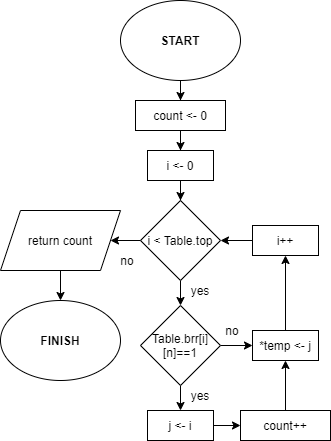

The diagram above was exported from draw.io. Its source (the exported page's mxGraphModel, read from the mxfile embedded in the PNG):
<mxGraphModel dx="1088" dy="728" grid="1" gridSize="10" guides="1" tooltips="1" connect="1" arrows="1" fold="1" page="1" pageScale="1" pageWidth="827" pageHeight="1169" math="0" shadow="0">
  <root>
    <mxCell id="0" />
    <mxCell id="1" parent="0" />
    <mxCell id="5fnIhTrFXyE6PbgC0zeK-32" value="" style="edgeStyle=orthogonalEdgeStyle;rounded=0;orthogonalLoop=1;jettySize=auto;html=1;" parent="1" source="5fnIhTrFXyE6PbgC0zeK-2" target="5fnIhTrFXyE6PbgC0zeK-31" edge="1">
      <mxGeometry relative="1" as="geometry" />
    </mxCell>
    <mxCell id="5fnIhTrFXyE6PbgC0zeK-2" value="START" style="ellipse;whiteSpace=wrap;html=1;fontStyle=1" parent="1" vertex="1">
      <mxGeometry x="300" y="240" width="120" height="80" as="geometry" />
    </mxCell>
    <mxCell id="5fnIhTrFXyE6PbgC0zeK-3" value="FINISH" style="ellipse;whiteSpace=wrap;html=1;fontStyle=1" parent="1" vertex="1">
      <mxGeometry x="180" y="540" width="120" height="80" as="geometry" />
    </mxCell>
    <mxCell id="5fnIhTrFXyE6PbgC0zeK-34" value="" style="edgeStyle=orthogonalEdgeStyle;rounded=0;orthogonalLoop=1;jettySize=auto;html=1;" parent="1" source="5fnIhTrFXyE6PbgC0zeK-31" target="5fnIhTrFXyE6PbgC0zeK-33" edge="1">
      <mxGeometry relative="1" as="geometry" />
    </mxCell>
    <mxCell id="5fnIhTrFXyE6PbgC0zeK-31" value="count &amp;lt;- 0" style="rounded=0;whiteSpace=wrap;html=1;" parent="1" vertex="1">
      <mxGeometry x="315" y="340" width="90" height="30" as="geometry" />
    </mxCell>
    <mxCell id="5fnIhTrFXyE6PbgC0zeK-36" value="" style="edgeStyle=orthogonalEdgeStyle;rounded=0;orthogonalLoop=1;jettySize=auto;html=1;" parent="1" source="5fnIhTrFXyE6PbgC0zeK-33" target="5fnIhTrFXyE6PbgC0zeK-35" edge="1">
      <mxGeometry relative="1" as="geometry" />
    </mxCell>
    <mxCell id="5fnIhTrFXyE6PbgC0zeK-33" value="i &amp;lt;- 0" style="rounded=0;whiteSpace=wrap;html=1;" parent="1" vertex="1">
      <mxGeometry x="327" y="390" width="66" height="30" as="geometry" />
    </mxCell>
    <mxCell id="5fnIhTrFXyE6PbgC0zeK-38" value="" style="edgeStyle=orthogonalEdgeStyle;rounded=0;orthogonalLoop=1;jettySize=auto;html=1;" parent="1" source="5fnIhTrFXyE6PbgC0zeK-35" target="5fnIhTrFXyE6PbgC0zeK-37" edge="1">
      <mxGeometry relative="1" as="geometry" />
    </mxCell>
    <mxCell id="5fnIhTrFXyE6PbgC0zeK-53" value="" style="edgeStyle=orthogonalEdgeStyle;rounded=0;orthogonalLoop=1;jettySize=auto;html=1;" parent="1" source="5fnIhTrFXyE6PbgC0zeK-35" target="5fnIhTrFXyE6PbgC0zeK-52" edge="1">
      <mxGeometry relative="1" as="geometry" />
    </mxCell>
    <mxCell id="5fnIhTrFXyE6PbgC0zeK-35" value="i &amp;lt; Table.top" style="rhombus;whiteSpace=wrap;html=1;" parent="1" vertex="1">
      <mxGeometry x="320" y="440" width="80" height="80" as="geometry" />
    </mxCell>
    <mxCell id="5fnIhTrFXyE6PbgC0zeK-41" value="" style="edgeStyle=orthogonalEdgeStyle;rounded=0;orthogonalLoop=1;jettySize=auto;html=1;" parent="1" source="5fnIhTrFXyE6PbgC0zeK-37" target="5fnIhTrFXyE6PbgC0zeK-40" edge="1">
      <mxGeometry relative="1" as="geometry" />
    </mxCell>
    <mxCell id="5fnIhTrFXyE6PbgC0zeK-51" value="" style="edgeStyle=orthogonalEdgeStyle;rounded=0;orthogonalLoop=1;jettySize=auto;html=1;" parent="1" source="5fnIhTrFXyE6PbgC0zeK-37" target="5fnIhTrFXyE6PbgC0zeK-48" edge="1">
      <mxGeometry relative="1" as="geometry" />
    </mxCell>
    <mxCell id="5fnIhTrFXyE6PbgC0zeK-37" value="Table.brr[i][n]==1" style="rhombus;whiteSpace=wrap;html=1;" parent="1" vertex="1">
      <mxGeometry x="320" y="545" width="80" height="80" as="geometry" />
    </mxCell>
    <mxCell id="5fnIhTrFXyE6PbgC0zeK-43" value="" style="edgeStyle=orthogonalEdgeStyle;rounded=0;orthogonalLoop=1;jettySize=auto;html=1;" parent="1" source="5fnIhTrFXyE6PbgC0zeK-40" target="5fnIhTrFXyE6PbgC0zeK-42" edge="1">
      <mxGeometry relative="1" as="geometry" />
    </mxCell>
    <mxCell id="5fnIhTrFXyE6PbgC0zeK-40" value="j &amp;lt;- i" style="rounded=0;whiteSpace=wrap;html=1;" parent="1" vertex="1">
      <mxGeometry x="327" y="650" width="66" height="30" as="geometry" />
    </mxCell>
    <mxCell id="5fnIhTrFXyE6PbgC0zeK-49" value="" style="edgeStyle=orthogonalEdgeStyle;rounded=0;orthogonalLoop=1;jettySize=auto;html=1;" parent="1" source="5fnIhTrFXyE6PbgC0zeK-42" target="5fnIhTrFXyE6PbgC0zeK-48" edge="1">
      <mxGeometry relative="1" as="geometry" />
    </mxCell>
    <mxCell id="5fnIhTrFXyE6PbgC0zeK-42" value="count++" style="rounded=0;whiteSpace=wrap;html=1;" parent="1" vertex="1">
      <mxGeometry x="420" y="650" width="90" height="30" as="geometry" />
    </mxCell>
    <mxCell id="5fnIhTrFXyE6PbgC0zeK-45" value="" style="edgeStyle=orthogonalEdgeStyle;rounded=0;orthogonalLoop=1;jettySize=auto;html=1;" parent="1" source="5fnIhTrFXyE6PbgC0zeK-44" target="5fnIhTrFXyE6PbgC0zeK-35" edge="1">
      <mxGeometry relative="1" as="geometry" />
    </mxCell>
    <mxCell id="5fnIhTrFXyE6PbgC0zeK-44" value="i++" style="rounded=0;whiteSpace=wrap;html=1;" parent="1" vertex="1">
      <mxGeometry x="432" y="465" width="66" height="30" as="geometry" />
    </mxCell>
    <mxCell id="5fnIhTrFXyE6PbgC0zeK-50" value="" style="edgeStyle=orthogonalEdgeStyle;rounded=0;orthogonalLoop=1;jettySize=auto;html=1;" parent="1" source="5fnIhTrFXyE6PbgC0zeK-48" target="5fnIhTrFXyE6PbgC0zeK-44" edge="1">
      <mxGeometry relative="1" as="geometry" />
    </mxCell>
    <mxCell id="5fnIhTrFXyE6PbgC0zeK-48" value="*temp &amp;lt;- j" style="rounded=0;whiteSpace=wrap;html=1;" parent="1" vertex="1">
      <mxGeometry x="432" y="570" width="66" height="30" as="geometry" />
    </mxCell>
    <mxCell id="5fnIhTrFXyE6PbgC0zeK-54" value="" style="edgeStyle=orthogonalEdgeStyle;rounded=0;orthogonalLoop=1;jettySize=auto;html=1;" parent="1" source="5fnIhTrFXyE6PbgC0zeK-52" target="5fnIhTrFXyE6PbgC0zeK-3" edge="1">
      <mxGeometry relative="1" as="geometry" />
    </mxCell>
    <mxCell id="5fnIhTrFXyE6PbgC0zeK-52" value="return count" style="shape=parallelogram;perimeter=parallelogramPerimeter;whiteSpace=wrap;html=1;fixedSize=1;" parent="1" vertex="1">
      <mxGeometry x="180" y="450" width="120" height="60" as="geometry" />
    </mxCell>
    <mxCell id="5fnIhTrFXyE6PbgC0zeK-55" value="yes" style="text;html=1;strokeColor=none;fillColor=none;align=center;verticalAlign=middle;whiteSpace=wrap;rounded=0;" parent="1" vertex="1">
      <mxGeometry x="360" y="520" width="40" height="20" as="geometry" />
    </mxCell>
    <mxCell id="5fnIhTrFXyE6PbgC0zeK-56" value="yes" style="text;html=1;strokeColor=none;fillColor=none;align=center;verticalAlign=middle;whiteSpace=wrap;rounded=0;" parent="1" vertex="1">
      <mxGeometry x="360" y="625" width="40" height="20" as="geometry" />
    </mxCell>
    <mxCell id="5fnIhTrFXyE6PbgC0zeK-57" value="no" style="text;html=1;strokeColor=none;fillColor=none;align=center;verticalAlign=middle;whiteSpace=wrap;rounded=0;" parent="1" vertex="1">
      <mxGeometry x="392" y="560" width="40" height="20" as="geometry" />
    </mxCell>
    <mxCell id="5fnIhTrFXyE6PbgC0zeK-58" value="no" style="text;html=1;strokeColor=none;fillColor=none;align=center;verticalAlign=middle;whiteSpace=wrap;rounded=0;" parent="1" vertex="1">
      <mxGeometry x="287" y="490" width="40" height="20" as="geometry" />
    </mxCell>
  </root>
</mxGraphModel>